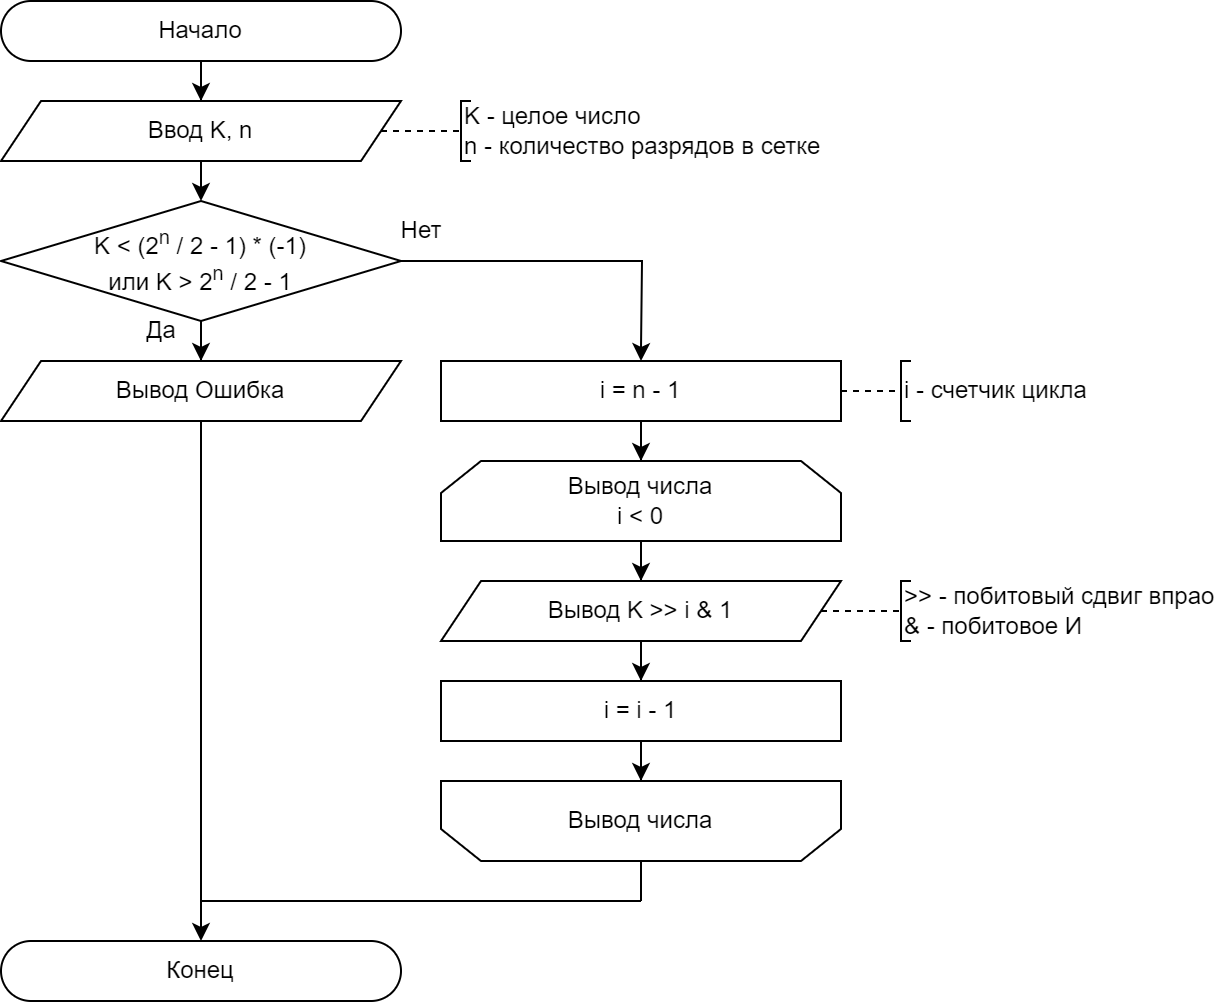

The diagram above was exported from draw.io. Its source (the exported page's mxGraphModel, read from the mxfile embedded in the PNG):
<mxGraphModel dx="1195" dy="737" grid="1" gridSize="10" guides="1" tooltips="1" connect="1" arrows="1" fold="1" page="1" pageScale="1" pageWidth="827" pageHeight="1169" math="0" shadow="0">
  <root>
    <mxCell id="0" />
    <mxCell id="1" parent="0" />
    <mxCell id="2" style="edgeStyle=orthogonalEdgeStyle;rounded=0;orthogonalLoop=1;jettySize=auto;html=1;" edge="1" source="3" target="5" parent="1">
      <mxGeometry relative="1" as="geometry" />
    </mxCell>
    <mxCell id="3" value="Начало" style="rounded=1;whiteSpace=wrap;html=1;arcSize=50;" vertex="1" parent="1">
      <mxGeometry x="1670" y="10" width="200" height="30" as="geometry" />
    </mxCell>
    <mxCell id="4" style="edgeStyle=orthogonalEdgeStyle;rounded=0;orthogonalLoop=1;jettySize=auto;html=1;" edge="1" source="5" parent="1">
      <mxGeometry relative="1" as="geometry">
        <mxPoint x="1770" y="110" as="targetPoint" />
      </mxGeometry>
    </mxCell>
    <mxCell id="5" value="Ввод K, n" style="shape=parallelogram;perimeter=parallelogramPerimeter;whiteSpace=wrap;html=1;fixedSize=1;" vertex="1" parent="1">
      <mxGeometry x="1670" y="60" width="200" height="30" as="geometry" />
    </mxCell>
    <mxCell id="6" value="K - целое число&lt;div&gt;n - количество разрядов в сетке&lt;br&gt;&lt;/div&gt;" style="strokeWidth=1;html=1;shape=mxgraph.flowchart.annotation_1;align=left;pointerEvents=1;" vertex="1" parent="1">
      <mxGeometry x="1900" y="60" width="5" height="30" as="geometry" />
    </mxCell>
    <mxCell id="7" value="" style="endArrow=none;html=1;rounded=0;entryX=0;entryY=0.5;entryDx=0;entryDy=0;entryPerimeter=0;dashed=1;" edge="1" source="5" target="6" parent="1">
      <mxGeometry width="50" height="50" relative="1" as="geometry">
        <mxPoint x="1870" y="75" as="sourcePoint" />
        <mxPoint x="1950" y="65" as="targetPoint" />
      </mxGeometry>
    </mxCell>
    <mxCell id="8" style="edgeStyle=orthogonalEdgeStyle;rounded=0;orthogonalLoop=1;jettySize=auto;html=1;" edge="1" source="10" target="12" parent="1">
      <mxGeometry relative="1" as="geometry" />
    </mxCell>
    <mxCell id="9" style="edgeStyle=orthogonalEdgeStyle;rounded=0;orthogonalLoop=1;jettySize=auto;html=1;" edge="1" source="10" parent="1">
      <mxGeometry relative="1" as="geometry">
        <mxPoint x="1990" y="190" as="targetPoint" />
      </mxGeometry>
    </mxCell>
    <mxCell id="10" value="&lt;div&gt;&lt;div&gt;K &amp;lt; (&lt;span style=&quot;background-color: initial;&quot;&gt;2&lt;/span&gt;&lt;sup style=&quot;background-color: initial;&quot;&gt;n&lt;/sup&gt;&lt;span style=&quot;background-color: initial;&quot;&gt;&amp;nbsp;/ 2 - 1&lt;/span&gt;&lt;span style=&quot;background-color: initial;&quot;&gt;) * (-1)&lt;/span&gt;&lt;br&gt;&lt;/div&gt;или K &amp;gt; 2&lt;sup&gt;n&lt;/sup&gt;&amp;nbsp;/ 2 - 1&lt;br&gt;&lt;/div&gt;" style="rhombus;whiteSpace=wrap;html=1;" vertex="1" parent="1">
      <mxGeometry x="1670" y="110" width="200" height="60" as="geometry" />
    </mxCell>
    <mxCell id="11" style="edgeStyle=orthogonalEdgeStyle;rounded=0;orthogonalLoop=1;jettySize=auto;html=1;" edge="1" source="12" target="29" parent="1">
      <mxGeometry relative="1" as="geometry" />
    </mxCell>
    <mxCell id="12" value="Вывод Ошибка" style="shape=parallelogram;perimeter=parallelogramPerimeter;whiteSpace=wrap;html=1;fixedSize=1;" vertex="1" parent="1">
      <mxGeometry x="1670" y="190" width="200" height="30" as="geometry" />
    </mxCell>
    <mxCell id="13" value="Да" style="text;html=1;align=center;verticalAlign=middle;resizable=0;points=[];autosize=1;strokeColor=none;fillColor=none;" vertex="1" parent="1">
      <mxGeometry x="1730" y="160" width="40" height="30" as="geometry" />
    </mxCell>
    <mxCell id="14" value="Нет" style="text;html=1;align=center;verticalAlign=middle;resizable=0;points=[];autosize=1;strokeColor=none;fillColor=none;" vertex="1" parent="1">
      <mxGeometry x="1860" y="110" width="40" height="30" as="geometry" />
    </mxCell>
    <mxCell id="15" style="edgeStyle=orthogonalEdgeStyle;rounded=0;orthogonalLoop=1;jettySize=auto;html=1;" edge="1" source="16" target="18" parent="1">
      <mxGeometry relative="1" as="geometry" />
    </mxCell>
    <mxCell id="16" value="i = n - 1" style="rounded=0;whiteSpace=wrap;html=1;" vertex="1" parent="1">
      <mxGeometry x="1890" y="190" width="200" height="30" as="geometry" />
    </mxCell>
    <mxCell id="17" style="edgeStyle=orthogonalEdgeStyle;rounded=0;orthogonalLoop=1;jettySize=auto;html=1;" edge="1" source="18" target="20" parent="1">
      <mxGeometry relative="1" as="geometry" />
    </mxCell>
    <mxCell id="18" value="Вывод числа&lt;div&gt;i &amp;lt; 0&lt;/div&gt;" style="shape=loopLimit;whiteSpace=wrap;html=1;" vertex="1" parent="1">
      <mxGeometry x="1890" y="240" width="200" height="40" as="geometry" />
    </mxCell>
    <mxCell id="19" style="edgeStyle=orthogonalEdgeStyle;rounded=0;orthogonalLoop=1;jettySize=auto;html=1;" edge="1" source="20" target="22" parent="1">
      <mxGeometry relative="1" as="geometry" />
    </mxCell>
    <mxCell id="20" value="Вывод K &amp;gt;&amp;gt; i &amp;amp; 1" style="shape=parallelogram;perimeter=parallelogramPerimeter;whiteSpace=wrap;html=1;fixedSize=1;" vertex="1" parent="1">
      <mxGeometry x="1890" y="300" width="200" height="30" as="geometry" />
    </mxCell>
    <mxCell id="21" style="edgeStyle=orthogonalEdgeStyle;rounded=0;orthogonalLoop=1;jettySize=auto;html=1;" edge="1" source="22" target="23" parent="1">
      <mxGeometry relative="1" as="geometry" />
    </mxCell>
    <mxCell id="22" value="i = i - 1" style="rounded=0;whiteSpace=wrap;html=1;" vertex="1" parent="1">
      <mxGeometry x="1890" y="350" width="200" height="30" as="geometry" />
    </mxCell>
    <mxCell id="23" value="Вывод числа" style="shape=loopLimit;whiteSpace=wrap;html=1;direction=west;" vertex="1" parent="1">
      <mxGeometry x="1890" y="400" width="200" height="40" as="geometry" />
    </mxCell>
    <mxCell id="24" value="&amp;gt;&amp;gt; - побитовый сдвиг впрао&lt;div&gt;&amp;amp; - побитовое И&lt;/div&gt;" style="strokeWidth=1;html=1;shape=mxgraph.flowchart.annotation_1;align=left;pointerEvents=1;" vertex="1" parent="1">
      <mxGeometry x="2120" y="300" width="5" height="30" as="geometry" />
    </mxCell>
    <mxCell id="25" value="" style="endArrow=none;html=1;rounded=0;entryX=0;entryY=0.5;entryDx=0;entryDy=0;entryPerimeter=0;exitX=1;exitY=0.5;exitDx=0;exitDy=0;dashed=1;" edge="1" source="20" target="24" parent="1">
      <mxGeometry width="50" height="50" relative="1" as="geometry">
        <mxPoint x="2090" y="315" as="sourcePoint" />
        <mxPoint x="2170" y="305" as="targetPoint" />
      </mxGeometry>
    </mxCell>
    <mxCell id="26" value="i - счетчик цикла" style="strokeWidth=1;html=1;shape=mxgraph.flowchart.annotation_1;align=left;pointerEvents=1;" vertex="1" parent="1">
      <mxGeometry x="2120" y="190" width="5" height="30" as="geometry" />
    </mxCell>
    <mxCell id="27" value="" style="endArrow=none;html=1;rounded=0;entryX=0;entryY=0.5;entryDx=0;entryDy=0;entryPerimeter=0;exitX=1;exitY=0.5;exitDx=0;exitDy=0;dashed=1;" edge="1" target="26" parent="1">
      <mxGeometry width="50" height="50" relative="1" as="geometry">
        <mxPoint x="2090" y="205" as="sourcePoint" />
        <mxPoint x="2170" y="195" as="targetPoint" />
      </mxGeometry>
    </mxCell>
    <mxCell id="28" value="" style="endArrow=none;html=1;rounded=0;entryX=0.5;entryY=0;entryDx=0;entryDy=0;" edge="1" target="23" parent="1">
      <mxGeometry width="50" height="50" relative="1" as="geometry">
        <mxPoint x="1990" y="460" as="sourcePoint" />
        <mxPoint x="1910" y="450" as="targetPoint" />
      </mxGeometry>
    </mxCell>
    <mxCell id="29" value="Конец" style="rounded=1;whiteSpace=wrap;html=1;arcSize=50;" vertex="1" parent="1">
      <mxGeometry x="1670" y="480" width="200" height="30" as="geometry" />
    </mxCell>
    <mxCell id="30" value="" style="endArrow=none;html=1;rounded=0;" edge="1" parent="1">
      <mxGeometry width="50" height="50" relative="1" as="geometry">
        <mxPoint x="1770" y="460" as="sourcePoint" />
        <mxPoint x="1990" y="460" as="targetPoint" />
      </mxGeometry>
    </mxCell>
  </root>
</mxGraphModel>